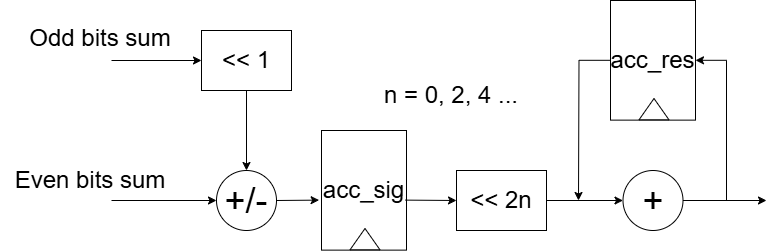

The diagram above was exported from draw.io. Its source (the exported page's mxGraphModel, read from the mxfile embedded in the PNG):
<mxGraphModel dx="1044" dy="527" grid="1" gridSize="10" guides="1" tooltips="1" connect="1" arrows="1" fold="1" page="1" pageScale="1" pageWidth="850" pageHeight="1100" math="0" shadow="0">
  <root>
    <mxCell id="0" />
    <mxCell id="1" parent="0" />
    <mxCell id="MHZZFnKmGHCt3uu-bwSC-1" value="&lt;font style=&quot;font-size: 24px;&quot;&gt;&amp;lt;&amp;lt; 1&lt;/font&gt;" style="rounded=0;whiteSpace=wrap;html=1;" vertex="1" parent="1">
      <mxGeometry x="215" y="110" width="90" height="60" as="geometry" />
    </mxCell>
    <mxCell id="MHZZFnKmGHCt3uu-bwSC-2" style="edgeStyle=orthogonalEdgeStyle;rounded=0;orthogonalLoop=1;jettySize=auto;html=1;exitX=0.5;exitY=1;exitDx=0;exitDy=0;" edge="1" parent="1" source="MHZZFnKmGHCt3uu-bwSC-1" target="MHZZFnKmGHCt3uu-bwSC-1">
      <mxGeometry relative="1" as="geometry" />
    </mxCell>
    <mxCell id="MHZZFnKmGHCt3uu-bwSC-3" value="" style="endArrow=classic;html=1;rounded=0;exitX=0.5;exitY=1;exitDx=0;exitDy=0;" edge="1" parent="1" source="MHZZFnKmGHCt3uu-bwSC-1" target="MHZZFnKmGHCt3uu-bwSC-8">
      <mxGeometry width="50" height="50" relative="1" as="geometry">
        <mxPoint x="235" y="310" as="sourcePoint" />
        <mxPoint x="260" y="260" as="targetPoint" />
      </mxGeometry>
    </mxCell>
    <mxCell id="MHZZFnKmGHCt3uu-bwSC-4" value="" style="endArrow=classic;html=1;rounded=0;entryX=0;entryY=0.5;entryDx=0;entryDy=0;" edge="1" parent="1" target="MHZZFnKmGHCt3uu-bwSC-1">
      <mxGeometry width="50" height="50" relative="1" as="geometry">
        <mxPoint x="125" y="140" as="sourcePoint" />
        <mxPoint x="165" y="100" as="targetPoint" />
      </mxGeometry>
    </mxCell>
    <mxCell id="MHZZFnKmGHCt3uu-bwSC-5" value="&lt;font style=&quot;font-size: 24px;&quot;&gt;Odd bits sum&lt;/font&gt;" style="text;html=1;align=center;verticalAlign=middle;whiteSpace=wrap;rounded=0;" vertex="1" parent="1">
      <mxGeometry x="34" y="103" width="160" height="30" as="geometry" />
    </mxCell>
    <mxCell id="MHZZFnKmGHCt3uu-bwSC-6" value="&lt;font style=&quot;font-size: 24px;&quot;&gt;Even bits sum&lt;/font&gt;" style="text;html=1;align=center;verticalAlign=middle;whiteSpace=wrap;rounded=0;" vertex="1" parent="1">
      <mxGeometry x="14" y="245" width="180" height="30" as="geometry" />
    </mxCell>
    <mxCell id="MHZZFnKmGHCt3uu-bwSC-8" value="&lt;font style=&quot;font-size: 36px;&quot;&gt;+/-&lt;/font&gt;" style="ellipse;whiteSpace=wrap;html=1;aspect=fixed;" vertex="1" parent="1">
      <mxGeometry x="230" y="250" width="60" height="60" as="geometry" />
    </mxCell>
    <mxCell id="MHZZFnKmGHCt3uu-bwSC-9" value="" style="endArrow=classic;html=1;rounded=0;entryX=0;entryY=0.5;entryDx=0;entryDy=0;" edge="1" parent="1" target="MHZZFnKmGHCt3uu-bwSC-8">
      <mxGeometry width="50" height="50" relative="1" as="geometry">
        <mxPoint x="125" y="280" as="sourcePoint" />
        <mxPoint x="215" y="300" as="targetPoint" />
      </mxGeometry>
    </mxCell>
    <mxCell id="MHZZFnKmGHCt3uu-bwSC-14" value="&lt;font style=&quot;font-size: 24px;&quot;&gt;&amp;lt;&amp;lt; 2n&lt;/font&gt;" style="rounded=0;whiteSpace=wrap;html=1;" vertex="1" parent="1">
      <mxGeometry x="470" y="250" width="90" height="60" as="geometry" />
    </mxCell>
    <mxCell id="MHZZFnKmGHCt3uu-bwSC-23" value="" style="group" vertex="1" connectable="0" parent="1">
      <mxGeometry x="624" y="80" width="85" height="120" as="geometry" />
    </mxCell>
    <mxCell id="MHZZFnKmGHCt3uu-bwSC-24" value="&lt;font style=&quot;font-size: 24px;&quot;&gt;acc_res&lt;/font&gt;" style="rounded=0;whiteSpace=wrap;html=1;" vertex="1" parent="MHZZFnKmGHCt3uu-bwSC-23">
      <mxGeometry width="85" height="119.62616822429906" as="geometry" />
    </mxCell>
    <mxCell id="MHZZFnKmGHCt3uu-bwSC-25" value="" style="triangle;whiteSpace=wrap;html=1;rotation=-90;" vertex="1" parent="MHZZFnKmGHCt3uu-bwSC-23">
      <mxGeometry x="32.875" y="93.70093457943925" width="21.25" height="29.906542056074766" as="geometry" />
    </mxCell>
    <mxCell id="MHZZFnKmGHCt3uu-bwSC-27" value="&lt;font style=&quot;font-size: 36px;&quot;&gt;+&lt;/font&gt;" style="ellipse;whiteSpace=wrap;html=1;aspect=fixed;" vertex="1" parent="1">
      <mxGeometry x="636.5" y="250" width="60" height="60" as="geometry" />
    </mxCell>
    <mxCell id="MHZZFnKmGHCt3uu-bwSC-28" value="" style="endArrow=classic;html=1;rounded=0;exitX=1;exitY=0.5;exitDx=0;exitDy=0;entryX=0;entryY=0.5;entryDx=0;entryDy=0;" edge="1" parent="1" source="MHZZFnKmGHCt3uu-bwSC-14" target="MHZZFnKmGHCt3uu-bwSC-27">
      <mxGeometry width="50" height="50" relative="1" as="geometry">
        <mxPoint x="542" y="350" as="sourcePoint" />
        <mxPoint x="592" y="300" as="targetPoint" />
      </mxGeometry>
    </mxCell>
    <mxCell id="MHZZFnKmGHCt3uu-bwSC-29" value="" style="endArrow=classic;html=1;rounded=0;exitX=0;exitY=0.5;exitDx=0;exitDy=0;edgeStyle=orthogonalEdgeStyle;" edge="1" parent="1" source="MHZZFnKmGHCt3uu-bwSC-24">
      <mxGeometry width="50" height="50" relative="1" as="geometry">
        <mxPoint x="554" y="190" as="sourcePoint" />
        <mxPoint x="592" y="280" as="targetPoint" />
      </mxGeometry>
    </mxCell>
    <mxCell id="MHZZFnKmGHCt3uu-bwSC-30" value="" style="group" vertex="1" connectable="0" parent="1">
      <mxGeometry x="335" y="210" width="85" height="120" as="geometry" />
    </mxCell>
    <mxCell id="MHZZFnKmGHCt3uu-bwSC-31" value="&lt;font style=&quot;font-size: 24px;&quot;&gt;acc_sig&lt;/font&gt;" style="rounded=0;whiteSpace=wrap;html=1;" vertex="1" parent="MHZZFnKmGHCt3uu-bwSC-30">
      <mxGeometry width="85" height="119.62616822429906" as="geometry" />
    </mxCell>
    <mxCell id="MHZZFnKmGHCt3uu-bwSC-32" value="" style="triangle;whiteSpace=wrap;html=1;rotation=-90;" vertex="1" parent="MHZZFnKmGHCt3uu-bwSC-30">
      <mxGeometry x="32.875" y="93.70093457943925" width="21.25" height="29.906542056074766" as="geometry" />
    </mxCell>
    <mxCell id="MHZZFnKmGHCt3uu-bwSC-33" value="" style="endArrow=classic;html=1;rounded=0;exitX=1;exitY=0.5;exitDx=0;exitDy=0;entryX=-0.028;entryY=0.582;entryDx=0;entryDy=0;entryPerimeter=0;" edge="1" parent="1" source="MHZZFnKmGHCt3uu-bwSC-8" target="MHZZFnKmGHCt3uu-bwSC-31">
      <mxGeometry width="50" height="50" relative="1" as="geometry">
        <mxPoint x="235" y="400" as="sourcePoint" />
        <mxPoint x="285" y="350" as="targetPoint" />
      </mxGeometry>
    </mxCell>
    <mxCell id="MHZZFnKmGHCt3uu-bwSC-34" value="" style="endArrow=classic;html=1;rounded=0;exitX=0.988;exitY=0.582;exitDx=0;exitDy=0;exitPerimeter=0;entryX=0;entryY=0.5;entryDx=0;entryDy=0;" edge="1" parent="1" source="MHZZFnKmGHCt3uu-bwSC-31" target="MHZZFnKmGHCt3uu-bwSC-14">
      <mxGeometry width="50" height="50" relative="1" as="geometry">
        <mxPoint x="555" y="400" as="sourcePoint" />
        <mxPoint x="605" y="350" as="targetPoint" />
      </mxGeometry>
    </mxCell>
    <mxCell id="MHZZFnKmGHCt3uu-bwSC-36" value="&lt;font style=&quot;font-size: 24px;&quot;&gt;n = 0, 2, 4 ...&lt;/font&gt;" style="text;html=1;align=center;verticalAlign=middle;whiteSpace=wrap;rounded=0;" vertex="1" parent="1">
      <mxGeometry x="385" y="160" width="160" height="30" as="geometry" />
    </mxCell>
    <mxCell id="MHZZFnKmGHCt3uu-bwSC-37" value="" style="endArrow=classic;html=1;rounded=0;exitX=1;exitY=0.5;exitDx=0;exitDy=0;" edge="1" parent="1" source="MHZZFnKmGHCt3uu-bwSC-27">
      <mxGeometry width="50" height="50" relative="1" as="geometry">
        <mxPoint x="760" y="350" as="sourcePoint" />
        <mxPoint x="780" y="280" as="targetPoint" />
      </mxGeometry>
    </mxCell>
    <mxCell id="MHZZFnKmGHCt3uu-bwSC-38" value="" style="endArrow=classic;html=1;rounded=0;entryX=1;entryY=0.5;entryDx=0;entryDy=0;edgeStyle=orthogonalEdgeStyle;" edge="1" parent="1" target="MHZZFnKmGHCt3uu-bwSC-24">
      <mxGeometry width="50" height="50" relative="1" as="geometry">
        <mxPoint x="740" y="280" as="sourcePoint" />
        <mxPoint x="760" y="270" as="targetPoint" />
        <Array as="points">
          <mxPoint x="740" y="140" />
        </Array>
      </mxGeometry>
    </mxCell>
  </root>
</mxGraphModel>